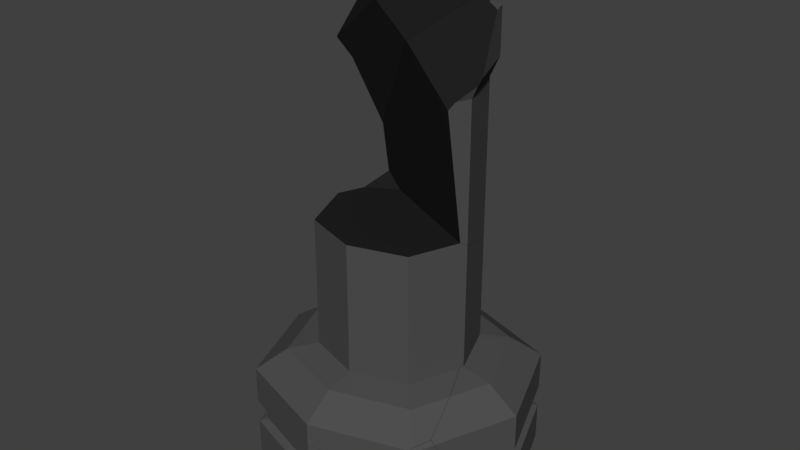 # Source: DestroyedPillarBroken.blend  (saved by Blender 2.78.0; exported with 4.5.12 LTS)
import bpy
from mathutils import Matrix  # noqa: F401  (used for matrix-valued properties, if any)

bpy.ops.wm.read_factory_settings(use_empty=True)
scene = bpy.context.scene
scene.name = 'Scene'

# ---- collections
col_collection_2 = bpy.data.collections.new('Collection 2'); scene.collection.children.link(col_collection_2)

# ---- materials (node trees are filled in below, after node groups)
mat_material = bpy.data.materials.new('Material')
mat_material.alpha_threshold = 0.0
mat_material.use_transparent_shadow = False
mat_material.diffuse_color = (0.08001, 0.08001, 0.08001, 1.0)
mat_material.roughness = 0.5
mat_material_001 = bpy.data.materials.new('Material.001')
mat_material_001.alpha_threshold = 0.0
mat_material_001.use_transparent_shadow = False
mat_material_001.diffuse_color = (0.01467, 0.01467, 0.01467, 1.0)
mat_material_001.roughness = 0.5
mat_material_001.specular_intensity = 0.0

# ---- material node trees

# ---- world
world_world = bpy.data.worlds.new('World'); scene.world = world_world
world_world.color = (0.05088, 0.05088, 0.05088)
world_world.use_sun_shadow = False
world_world.sun_shadow_jitter_overblur = 0.0
world_world.cycles.sampling_method = 'MANUAL'

# ---- meshes
me_mesh_057 = bpy.data.meshes.new('Mesh.057')
me_mesh_057.from_pydata([(0.792, 0.2534, 0.3424), (0.5657, 0.02716, 0.5624), (0.3498, -0.1887, 0.6142), (0.792, 0.2534, -0.2807), (0.792, 0.2534, -0.04312), (0.7339, 0.1953, -0.2486), (0.7339, 0.1953, -0.07527), (-0.208, 0.5729, 0.3424), (-0.208, 0.2743, 0.5624), (-0.208, -0.01054, 0.6142), (-0.208, 0.5729, -0.2807), (-0.208, 0.5729, -0.04312), (-0.208, 0.4963, -0.2486), (-0.208, 0.4963, -0.07527), (-0.9686, -0.01572, -0.5579), (-0.7817, -0.2943, -0.3542), (-0.4889, -0.5574, 0.03242), (-0.1766, -0.7801, -0.4786), (-0.3953, -0.7268, -0.3551), (-0.309, -0.7802, -0.4786), (0.7958, 0.2438, -0.04312), (-0.1349, -0.7368, -0.6663), (-0.01615, -0.6116, -0.6663), (0.7385, 0.1835, -0.2486), (-0.1476, -0.75, -0.6663), (0.7958, 0.2437, -0.2807), (0.7958, 0.2437, -0.5096), (0.792, 0.2534, -0.5078), (0.7385, 0.1835, -0.07527), (0.3724, 0.3875, -0.4836), (-0.208, 0.5729, -0.4494), (-0.8607, 0.2878, -0.2486), (-0.8956, 0.3532, -0.2807), (-0.7656, 0.3181, -0.07527), (-0.7653, 0.3949, -0.04312), (-0.2965, -0.6108, -0.6663), (-0.4044, -0.6112, -0.6663), (-0.2853, -0.7447, -0.6663), (-0.2804, -0.7501, -0.6663), (-0.968, 0.3301, -0.4128), (-1.014, 0.3155, -0.4969), (0.3601, -0.2152, 0.6142), (0.3601, -0.2152, 0.7136), (0.3498, -0.1887, 0.8786), (0.3601, -0.215, 0.8181), (-0.208, -0.01054, 0.7328), (-0.2731, -0.03132, 0.6142), (0.5728, 0.008907, 0.5624), (-0.3658, 0.2239, 0.5624), (-0.5538, 0.4624, 0.3424), (0.7958, 0.2438, 0.3424), (0.0339, -0.08783, 1.11), (0.08772, -0.105, 1.071), (0.3109, -0.1763, 0.9073), (-0.1349, -0.7368, -0.6663), (-0.01615, -0.6116, -0.6663), (-0.1476, -0.75, -0.6663), (0.7958, 0.2437, -0.2807), (0.7385, 0.1835, -0.2486), (0.7958, 0.2437, -0.5096), (0.792, 0.2534, -0.5078), (0.7958, 0.2438, -0.04312), (0.7385, 0.1835, -0.07527), (0.3724, 0.3875, -0.4836), (-0.208, 0.5729, -0.4494), (-0.8956, 0.3532, -0.2807), (-0.8607, 0.2878, -0.2486), (-0.7656, 0.3181, -0.07527), (-0.7653, 0.3949, -0.04312), (-0.2965, -0.6108, -0.6663), (-0.4044, -0.6112, -0.6663), (-0.2853, -0.7447, -0.6663), (-0.2804, -0.7501, -0.6663), (-0.968, 0.3301, -0.4128), (-1.014, 0.3155, -0.4969), (0.3601, -0.2152, 0.6142), (0.3601, -0.2152, 0.7136), (0.3498, -0.1887, 0.8786), (0.3601, -0.215, 0.8181), (-0.2731, -0.03132, 0.6142), (-0.208, -0.01054, 0.7328), (0.5728, 0.008907, 0.5624), (-0.3658, 0.2239, 0.5624), (-0.5538, 0.4624, 0.3424), (0.7958, 0.2438, 0.3424), (0.0339, -0.08783, 1.11), (0.08772, -0.105, 1.071), (0.3109, -0.1763, 0.9073)], [], [(7, 83, 82, 8), (11, 68, 83, 7), (8, 82, 79, 9), (9, 79, 80), (10, 65, 66, 12), (12, 66, 67, 13), (11, 4, 6, 13), (5, 12, 13, 6), (3, 10, 12, 5), (2, 9, 80, 51, 86, 53, 43), (1, 8, 9, 2), (4, 11, 7, 0), (0, 7, 8, 1), (4, 61, 62, 6), (19, 18, 37, 72), (18, 19, 17), (16, 15, 18), (54, 56, 38, 71, 36, 69, 55), (15, 73, 74, 14), (70, 37, 18, 15, 14), (19, 72, 24, 17), (14, 74, 30, 29), (18, 17, 78, 77, 87), (81, 84, 0, 1), (75, 81, 1, 2), (43, 44, 76, 75, 2), (58, 57, 3, 5), (35, 70, 14), (57, 59, 60, 3), (67, 68, 11, 13), (26, 25, 23, 28, 20, 50, 47, 41, 42, 21, 22), (84, 61, 4, 0), (42, 78, 17, 24, 21), (87, 52, 18), (60, 63, 64, 10, 3), (16, 85, 45, 46, 48, 49, 34, 33, 31, 32, 73, 15), (52, 85, 16, 18), (64, 40, 39, 65, 10), (22, 35, 14, 29, 27, 26), (62, 58, 5, 6)])
me_mesh_057.polygons.foreach_set('material_index', [0, 0, 0, 0, 0, 0, 0, 0, 0, 0, 0, 0, 0, 0, 1, 1, 1, 0, 1, 1, 1, 1, 1, 0, 0, 0, 0, 1, 0, 0, 1, 0, 1, 1, 0, 1, 1, 0, 1, 0])
_k = set([(20, 28), (20, 50), (21, 22), (21, 24), (22, 35), (23, 25), (23, 28), (24, 72), (25, 26), (26, 27), (27, 29), (29, 30), (30, 74), (31, 32), (31, 33), (32, 73), (33, 34), (34, 49), (35, 70), (36, 69), (36, 71), (37, 70), (37, 72), (38, 56), (38, 71), (39, 40), (39, 65), (40, 64), (41, 42), (41, 47), (42, 78), (43, 44), (43, 53), (44, 76), (45, 46), (45, 85), (46, 48), (47, 50), (48, 49), (51, 80), (51, 86), (52, 85), (52, 87), (53, 86), (54, 55), (54, 56), (55, 69), (57, 58), (57, 59), (58, 62), (59, 60), (60, 63), (61, 62), (61, 84), (63, 64), (65, 66), (66, 67), (67, 68), (68, 83), (73, 74), (75, 76), (75, 81), (77, 78), (77, 87), (79, 80), (79, 82), (81, 84), (82, 83)])
me_mesh_057.attributes.new('sharp_edge', 'BOOLEAN', 'EDGE').data.foreach_set('value', [ (min(e.vertices), max(e.vertices)) in _k for e in me_mesh_057.edges])
me_mesh_057.materials.append(mat_material)
me_mesh_057.materials.append(mat_material_001)
me_mesh_057.use_remesh_preserve_volume = False
me_mesh_057.use_remesh_preserve_attributes = False
me_mesh_057.use_mirror_vertex_groups = False
me_mesh_057.update()
me_mesh_053 = bpy.data.meshes.new('Mesh.053')
me_mesh_053.from_pydata([(-0.7763, -0.1984, -0.3361), (0.2237, -0.5179, -0.3361), (0.2237, -0.5179, 0.04948), (0.2237, -0.5179, 0.2871), (0.2237, -0.4413, 0.08164), (0.2237, -0.4413, 0.2549), (0.4272, 0.5664, -0.05764), (0.2551, 0.7657, -0.1494), (-0.1369, 0.4929, -0.02491), (0.122, 0.7654, -0.1486), (0.7226, -0.3585, -0.3361), (0.3861, 0.6951, -0.3361), (0.3002, 0.7806, -0.3361), (0.284, 0.7966, -0.3361), (0.2675, 0.7966, -0.3361), (0.7226, -0.3585, 0.04948), (0.7004, -0.289, 0.08164), (0.7004, -0.289, 0.2549), (-0.6968, -0.1472, 0.08164), (-0.7637, -0.2025, 0.04948), (-0.7763, -0.1984, 0.01257), (0.1482, 0.7931, -0.3361), (-0.7812, -0.186, -0.3361), (0.1145, 0.7577, -0.3361), (-0.6372, -0.1663, 0.2549), (-0.7812, -0.1859, -0.02493), (0.2237, -0.5179, 0.4364), (-0.5661, -0.2656, 0.3216), (-0.6644, -0.2342, 0.3072), (-0.6757, -0.2306, 0.3054), (-0.682, -0.2286, 0.2871), (0.7226, -0.3585, 0.2871), (0.7226, -0.3585, 0.3636), (0.7226, -0.3585, -0.3361), (0.3861, 0.6951, -0.3361), (0.3002, 0.7806, -0.3361), (0.284, 0.7966, -0.3361), (0.2675, 0.7966, -0.3361), (0.7226, -0.3585, 0.04948), (0.7004, -0.289, 0.08164), (0.7004, -0.289, 0.2549), (-0.7637, -0.2025, 0.04948), (-0.6968, -0.1472, 0.08164), (-0.7763, -0.1984, 0.01257), (0.1145, 0.7577, -0.3361), (-0.7812, -0.186, -0.3361), (0.1482, 0.7931, -0.3361), (-0.6372, -0.1663, 0.2549), (-0.7812, -0.1859, -0.02493), (0.2237, -0.5179, 0.4364), (-0.5661, -0.2656, 0.3216), (-0.6644, -0.2342, 0.3072), (-0.6757, -0.2306, 0.3054), (-0.682, -0.2286, 0.2871), (0.7226, -0.3585, 0.2871), (0.7226, -0.3585, 0.3636)], [], [(3, 54, 55, 26), (1, 10, 38, 2), (2, 38, 39, 4), (4, 39, 40, 5), (3, 30, 24, 5), (0, 1, 2, 19, 43), (22, 48, 8, 44), (9, 7, 36, 37), (9, 6, 7), (8, 48, 20, 41, 42, 47, 53, 52), (7, 6, 35, 36), (6, 34, 35), (8, 9, 46, 44), (8, 52, 51, 9), (24, 18, 4, 5), (40, 54, 3, 5), (43, 25, 45, 0), (50, 49, 32, 6, 9, 51), (31, 17, 16, 15, 33, 34, 6, 32), (37, 46, 9), (18, 19, 2, 4), (26, 27, 28, 29, 30, 3), (14, 13, 12, 11, 10, 1, 0, 45, 23, 21)])
me_mesh_053.polygons.foreach_set('material_index', [0, 0, 0, 0, 0, 0, 1, 1, 1, 1, 1, 1, 1, 1, 0, 0, 0, 1, 1, 1, 0, 0, 0])
_k = set([(10, 11), (10, 38), (11, 12), (12, 13), (13, 14), (14, 21), (15, 16), (15, 33), (16, 17), (17, 31), (18, 19), (18, 24), (19, 43), (20, 41), (20, 48), (21, 23), (22, 44), (22, 48), (23, 45), (24, 30), (25, 43), (25, 45), (26, 27), (26, 55), (27, 28), (28, 29), (29, 30), (31, 32), (32, 49), (33, 34), (34, 35), (35, 36), (36, 37), (37, 46), (38, 39), (39, 40), (40, 54), (41, 42), (42, 47), (44, 46), (47, 53), (49, 50), (50, 51), (51, 52), (52, 53), (54, 55)])
me_mesh_053.attributes.new('sharp_edge', 'BOOLEAN', 'EDGE').data.foreach_set('value', [ (min(e.vertices), max(e.vertices)) in _k for e in me_mesh_053.edges])
me_mesh_053.materials.append(mat_material)
me_mesh_053.materials.append(mat_material_001)
me_mesh_053.use_remesh_preserve_volume = False
me_mesh_053.use_remesh_preserve_attributes = False
me_mesh_053.use_mirror_vertex_groups = False
me_mesh_053.update()
me_mesh_050 = bpy.data.meshes.new('Mesh.050')
me_mesh_050.from_pydata([(-0.04073, -0.7049, -0.3191), (-0.04073, -0.7049, -0.08144), (0.01736, -0.6468, -0.2869), (0.01736, -0.6468, -0.1136), (-0.4308, 0.2951, 0.3041), (-0.1163, 0.2951, 0.5241), (0.1838, 0.2951, 0.5759), (-0.4308, 0.2951, -0.3191), (-0.4308, 0.2951, -0.08144), (-0.3501, 0.2951, -0.2869), (-0.3501, 0.2951, -0.1136), (0.3845, 0.7464, -0.3923), (0.7708, 0.3145, -0.3923), (0.5968, -0.01283, -0.3918), (0.677, 0.4833, -0.005362), (0.03643, -0.6529, -0.2869), (-0.0304, -0.7082, -0.3191), (-0.04073, -0.7049, -0.3491), (0.09592, -0.6719, -0.1136), (-0.114, 0.9002, -0.2869), (-0.1704, 0.9628, -0.3923), (-0.1799, 0.9383, -0.3191), (-0.4308, 0.2951, -0.3923), (-0.1367, 0.8422, -0.1136), (-0.07314, -0.6218, -0.3922), (-0.05818, -0.6601, -0.3921), (-0.0463, -0.6906, -0.3919), (0.2047, 0.2417, 0.7235), (0.2343, 0.1658, 0.5759), (0.1838, 0.2951, 0.8272), (0.2368, 0.431, 0.5759), (0.07177, -0.187, 0.5241), (-0.01692, 0.5499, 0.5241), (-0.0653, -0.6419, 0.3041), (-0.2612, 0.7299, 0.3041), (-0.04073, -0.7049, 0.1815), (0.04383, -0.7319, -0.0276), (0.05775, -0.7364, -0.06221), (0.05115, -0.7342, -0.08144), (-0.2109, 0.8588, -0.08144), (0.2022, 0.3423, 0.841), (-0.0304, -0.7082, -0.3191), (-0.04073, -0.7049, -0.3491), (0.03643, -0.6529, -0.2869), (0.09592, -0.6719, -0.1136), (-0.1799, 0.9383, -0.3191), (-0.114, 0.9002, -0.2869), (-0.1704, 0.9628, -0.3923), (-0.4308, 0.2951, -0.3923), (-0.1367, 0.8422, -0.1136), (-0.07314, -0.6218, -0.3922), (-0.05818, -0.6601, -0.3921), (-0.0463, -0.6906, -0.3919), (0.1838, 0.2951, 0.8272), (0.2047, 0.2417, 0.7235), (0.2343, 0.1658, 0.5759), (0.07177, -0.187, 0.5241), (-0.01692, 0.5499, 0.5241), (0.2368, 0.431, 0.5759), (-0.2612, 0.7299, 0.3041), (-0.0653, -0.6419, 0.3041), (-0.04073, -0.7049, 0.1815), (0.04383, -0.7319, -0.0276), (0.05775, -0.7364, -0.06221), (0.05115, -0.7342, -0.08144), (-0.2109, 0.8588, -0.08144), (0.2022, 0.3423, 0.841)], [], [(8, 1, 61, 60, 4), (4, 60, 56, 5), (5, 56, 55, 6), (6, 55, 27, 53), (7, 0, 2, 9), (9, 2, 3, 10), (8, 65, 49, 10), (2, 43, 44, 3), (0, 41, 43, 2), (1, 64, 37, 36, 61), (1, 8, 10, 3), (11, 14, 12), (14, 66, 29, 54, 12), (12, 13, 52, 25), (13, 63, 38, 18, 15, 16, 17, 52), (24, 22, 47, 11, 12), (46, 45, 7, 9), (45, 20, 48, 7), (53, 40, 58, 6), (58, 57, 5, 6), (49, 46, 9, 10), (59, 65, 8, 4), (54, 28, 31, 33, 35, 62, 12), (42, 41, 0), (62, 63, 13, 12), (48, 50, 51, 26, 42, 0, 7), (25, 24, 12), (44, 64, 1, 3), (57, 59, 4, 5), (19, 23, 39, 34, 32, 30, 66, 14, 11, 47, 21)])
me_mesh_050.polygons.foreach_set('material_index', [0, 0, 0, 0, 0, 0, 0, 0, 0, 0, 0, 1, 1, 1, 1, 1, 0, 0, 0, 0, 0, 0, 1, 0, 1, 0, 1, 0, 0, 1])
_k = set([(15, 16), (15, 18), (16, 17), (17, 52), (18, 38), (19, 21), (19, 23), (20, 45), (20, 48), (21, 47), (22, 24), (22, 47), (23, 39), (24, 25), (25, 52), (26, 42), (26, 51), (27, 53), (27, 55), (28, 31), (28, 54), (29, 54), (29, 66), (30, 32), (30, 66), (31, 33), (32, 34), (33, 35), (34, 39), (35, 62), (36, 37), (36, 61), (37, 64), (38, 63), (40, 53), (40, 58), (41, 42), (41, 43), (43, 44), (44, 64), (45, 46), (46, 49), (48, 50), (49, 65), (50, 51), (55, 56), (56, 60), (57, 58), (57, 59), (59, 65), (60, 61), (62, 63)])
me_mesh_050.attributes.new('sharp_edge', 'BOOLEAN', 'EDGE').data.foreach_set('value', [ (min(e.vertices), max(e.vertices)) in _k for e in me_mesh_050.edges])
me_mesh_050.materials.append(mat_material)
me_mesh_050.materials.append(mat_material_001)
me_mesh_050.use_remesh_preserve_volume = False
me_mesh_050.use_remesh_preserve_attributes = False
me_mesh_050.use_mirror_vertex_groups = False
me_mesh_050.update()
me_mesh_046 = bpy.data.meshes.new('Mesh.046')
me_mesh_046.from_pydata([(-0.3024, 0.2794, -0.9522), (-0.3024, 0.2794, 0.05656), (-0.07618, 0.05317, 0.2765), (0.1397, -0.1627, 0.3283), (-0.3024, 0.2794, -0.329), (-0.3024, 0.2794, -0.5666), (-0.2444, 0.2214, -0.3612), (-0.2444, 0.2214, -0.5345), (0.1215, -0.267, -0.64), (0.4151, -0.5317, -0.2508), (-0.06606, 0.012, -0.8433), (0.3295, -0.2812, 1.662), (0.04329, 0.3132, -0.5345), (0.008417, 0.3787, -0.5666), (0.1383, 0.3436, -0.3612), (0.1387, 0.4204, -0.329), (-0.2654, 0.2913, -0.9522), (-0.2321, 0.1863, -0.9522), (-0.2489, 0.1927, -0.9522), (-0.3248, 0.2223, -0.9522), (-0.1103, 0.3408, -0.7832), (-0.2317, 0.302, -0.9157), (-0.3751, -0.1139, -0.5345), (-0.441, -0.07577, -0.5666), (-0.4314, -0.05118, -0.64), (-0.3978, -0.1719, -0.3612), (0.6976, 0.01547, 1.507), (0.6976, 0.01547, 0.4512), (0.1397, -0.1627, 1.775), (0.6302, -0.006047, 0.3283), (0.5378, 0.2493, 0.2765), (-0.02442, -0.5835, 0.3283), (-0.2781, -0.4645, 0.2765), (0.35, 0.4879, 0.05656), (-0.5224, -0.2843, 0.05656), (-0.472, -0.1553, -0.329), (0.8321, -0.02751, 1.432), (0.938, -0.06135, 0.8271), (0.124, -0.2032, 1.778), (0.02519, -0.4563, 1.662), (-0.05148, -0.6529, 0.5356), (-0.05901, -0.6722, 0.5941), (0.008417, 0.3787, -0.5666), (0.04329, 0.3132, -0.5345), (0.1383, 0.3436, -0.3612), (0.1387, 0.4204, -0.329), (-0.2654, 0.2913, -0.9522), (-0.2321, 0.1863, -0.9522), (-0.2489, 0.1927, -0.9522), (-0.3248, 0.2223, -0.9522), (-0.1103, 0.3408, -0.7832), (-0.2317, 0.302, -0.9157), (-0.441, -0.07577, -0.5666), (-0.3751, -0.1139, -0.5345), (-0.4314, -0.05118, -0.64), (-0.3978, -0.1719, -0.3612), (0.1397, -0.1627, 1.775), (0.6976, 0.01547, 1.507), (0.6302, -0.006047, 0.3283), (0.6976, 0.01547, 0.4512), (0.5378, 0.2493, 0.2765), (-0.2781, -0.4645, 0.2765), (-0.02442, -0.5835, 0.3283), (0.35, 0.4879, 0.05656), (-0.5224, -0.2843, 0.05656), (-0.472, -0.1553, -0.329), (0.8321, -0.02751, 1.432), (0.938, -0.06135, 0.8271), (0.02519, -0.4563, 1.662), (0.124, -0.2032, 1.778), (-0.05148, -0.6529, 0.5356), (-0.05901, -0.6722, 0.5941)], [], [(4, 45, 14, 6), (7, 53, 55, 6), (5, 52, 53, 7), (0, 19, 24, 52, 5), (3, 62, 40, 41, 39, 38, 56), (2, 61, 62, 3), (1, 64, 61, 2), (4, 65, 64, 1), (30, 29, 59, 67, 9, 8, 10, 20, 42, 43, 44, 15, 33), (68, 71, 9, 67, 36, 11), (14, 12, 7, 6), (54, 49, 48, 8), (63, 45, 4, 1), (27, 58, 3, 56, 57), (57, 66, 37, 27), (69, 68, 11), (46, 17, 18, 19, 0), (12, 13, 5, 7), (71, 70, 9), (36, 26, 28, 69, 11), (47, 16, 51, 10), (55, 65, 4, 6), (58, 60, 2, 3), (48, 47, 10, 8), (60, 63, 1, 2), (13, 50, 21, 46, 0, 5), (51, 20, 10), (70, 31, 32, 34, 35, 25, 22, 23, 54, 8, 9)])
me_mesh_046.polygons.foreach_set('material_index', [0, 0, 0, 0, 0, 0, 0, 0, 1, 1, 0, 1, 0, 0, 0, 1, 0, 0, 1, 1, 1, 0, 0, 1, 0, 0, 1, 1])
_k = set([(12, 13), (12, 14), (13, 50), (14, 45), (15, 33), (15, 44), (16, 47), (16, 51), (17, 18), (17, 46), (18, 19), (19, 24), (20, 42), (20, 51), (21, 46), (21, 50), (22, 23), (22, 25), (23, 54), (24, 52), (25, 35), (26, 28), (26, 36), (27, 37), (27, 58), (28, 69), (29, 30), (29, 59), (30, 33), (31, 32), (31, 70), (32, 34), (34, 35), (36, 67), (37, 66), (38, 39), (38, 56), (39, 41), (40, 41), (40, 62), (42, 43), (43, 44), (45, 63), (47, 48), (48, 49), (49, 54), (52, 53), (53, 55), (55, 65), (56, 57), (57, 66), (58, 60), (59, 67), (60, 63), (61, 62), (61, 64), (64, 65), (68, 69), (68, 71), (70, 71)])
me_mesh_046.attributes.new('sharp_edge', 'BOOLEAN', 'EDGE').data.foreach_set('value', [ (min(e.vertices), max(e.vertices)) in _k for e in me_mesh_046.edges])
me_mesh_046.materials.append(mat_material)
me_mesh_046.materials.append(mat_material_001)
me_mesh_046.use_remesh_preserve_volume = False
me_mesh_046.use_remesh_preserve_attributes = False
me_mesh_046.use_mirror_vertex_groups = False
me_mesh_046.update()
me_mesh_045 = bpy.data.meshes.new('Mesh.045')
me_mesh_045.from_pydata([(0.205, -0.1681, -0.5055), (0.205, -0.1681, 0.5032), (0.205, -0.1681, 0.1177), (0.205, -0.1681, -0.1199), (0.1469, -0.11, 0.08551), (0.1469, -0.11, -0.08779), (-0.5887, 0.5942, -0.2263), (0.4257, 0.3976, -0.5055), (-0.2944, -0.3276, -0.5055), (0.2677, 0.1996, 0.08551), (0.3696, 0.2539, -0.1199), (-0.5936, 0.7128, -0.5055), (-0.6298, 0.724, -0.5055), (0.335, 0.1653, 0.1177), (0.2929, 0.2642, -0.08779), (-0.2942, -0.3276, -0.1199), (-0.2944, -0.3276, -0.4947), (-0.3164, -0.258, -0.08779), (-0.3163, -0.258, 0.08551), (0.279, 0.02159, 0.5032), (0.2341, 0.02214, 0.5347), (0.1804, -0.1436, 0.5271), (0.1377, -0.1896, 0.5032), (0.28, 0.02419, 0.4963), (-0.294, -0.3275, 0.1945), (-0.294, -0.3275, 0.1177), (-0.6298, 0.724, -0.5055), (-0.2944, -0.3276, -0.5055), (0.335, 0.1653, 0.1177), (0.2677, 0.1996, 0.08551), (0.4257, 0.3976, -0.5055), (0.3696, 0.2539, -0.1199), (-0.5936, 0.7128, -0.5055), (0.2929, 0.2642, -0.08779), (-0.2942, -0.3276, -0.1199), (-0.2944, -0.3276, -0.4947), (-0.3164, -0.258, -0.08779), (-0.3163, -0.258, 0.08551), (0.279, 0.02159, 0.5032), (0.2341, 0.02214, 0.5347), (0.1804, -0.1436, 0.5271), (0.1377, -0.1896, 0.5032), (0.28, 0.02419, 0.4963), (-0.294, -0.3275, 0.1177), (-0.294, -0.3275, 0.1945)], [], [(2, 43, 37, 4), (5, 33, 29, 4), (3, 31, 33, 5), (0, 30, 31, 3), (1, 38, 39, 40), (2, 28, 42, 38, 1), (6, 26, 8, 16), (44, 22, 21, 20, 6), (41, 24, 43, 2, 1), (40, 41, 1), (23, 13, 9, 14, 10, 7, 32), (34, 35, 27, 0, 3), (20, 19, 23, 32, 26, 6), (37, 36, 5, 4), (29, 28, 2, 4), (16, 15, 17, 18, 25, 44, 6), (36, 34, 3, 5), (27, 12, 11, 30, 0)])
me_mesh_045.polygons.foreach_set('material_index', [0, 0, 0, 0, 0, 0, 1, 1, 0, 0, 1, 0, 1, 0, 0, 1, 0, 0])
_k = set([(7, 10), (7, 32), (8, 16), (8, 26), (9, 13), (9, 14), (10, 14), (11, 12), (11, 30), (12, 27), (13, 23), (15, 16), (15, 17), (17, 18), (18, 25), (19, 20), (19, 23), (20, 21), (21, 22), (22, 44), (24, 41), (24, 43), (25, 44), (26, 32), (27, 35), (28, 29), (28, 42), (29, 33), (30, 31), (31, 33), (34, 35), (34, 36), (36, 37), (37, 43), (38, 39), (38, 42), (39, 40), (40, 41)])
me_mesh_045.attributes.new('sharp_edge', 'BOOLEAN', 'EDGE').data.foreach_set('value', [ (min(e.vertices), max(e.vertices)) in _k for e in me_mesh_045.edges])
me_mesh_045.materials.append(mat_material)
me_mesh_045.materials.append(mat_material_001)
me_mesh_045.use_remesh_preserve_volume = False
me_mesh_045.use_remesh_preserve_attributes = False
me_mesh_045.use_mirror_vertex_groups = False
me_mesh_045.update()
me_mesh_044 = bpy.data.meshes.new('Mesh.044')
me_mesh_044.from_pydata([(-0.6678, 0.06906, -0.1555), (0.1463, 0.5214, 0.155), (0.5339, 0.08809, 0.1552), (0.3634, -0.2352, 0.1548), (-0.04133, 0.7993, -0.04746), (0.619, 0.03434, 0.0327), (0.4336, 0.2993, -0.1555), (0.5184, 0.2092, -0.1555), (-0.2047, 0.9722, -0.1555), (-0.3009, 1.01, -0.1555), (-0.2832, -0.9168, -0.1555), (0.4727, -0.1203, -0.1555), (0.6454, 0.06176, -0.1555), (-0.4071, 0.7374, 0.1551), (-0.6678, 0.06906, 0.1551), (-0.31, -0.8483, 0.155), (-0.2832, -0.9169, 0.05388), (-0.2832, -0.9168, 0.1197), (-0.2832, -0.9168, 0.1548), (-0.2047, 0.9722, -0.1555), (0.4336, 0.2993, -0.1555), (0.5184, 0.2092, -0.1555), (-0.3009, 1.01, -0.1555), (-0.2832, -0.9168, -0.1555), (0.4727, -0.1203, -0.1555), (0.6454, 0.06176, -0.1555), (-0.4071, 0.7374, 0.1551), (-0.6678, 0.06906, 0.1551), (-0.2832, -0.9169, 0.05388), (-0.2832, -0.9168, 0.1197), (-0.2832, -0.9168, 0.1548), (-0.31, -0.8483, 0.155)], [], [(0, 23, 28, 17, 30, 15, 27), (31, 18, 3, 2), (7, 12, 24, 23, 0, 22, 8, 6), (3, 5, 2), (5, 25, 21, 4), (5, 4, 1, 2), (21, 20, 4), (27, 26, 22, 0), (13, 14, 31, 2, 1), (20, 19, 4), (16, 10, 11), (29, 16, 11, 25, 5), (18, 29, 5, 3), (4, 19, 9, 13, 1)])
me_mesh_044.polygons.foreach_set('material_index', [0, 1, 0, 1, 1, 1, 1, 0, 1, 1, 1, 1, 1, 1])
_k = set([(6, 7), (6, 8), (7, 12), (8, 22), (9, 13), (9, 19), (10, 11), (10, 16), (11, 25), (12, 24), (13, 14), (14, 31), (15, 27), (15, 30), (16, 29), (17, 28), (17, 30), (18, 29), (18, 31), (19, 20), (20, 21), (21, 25), (22, 26), (23, 24), (23, 28), (26, 27)])
me_mesh_044.attributes.new('sharp_edge', 'BOOLEAN', 'EDGE').data.foreach_set('value', [ (min(e.vertices), max(e.vertices)) in _k for e in me_mesh_044.edges])
me_mesh_044.materials.append(mat_material)
me_mesh_044.materials.append(mat_material_001)
me_mesh_044.use_remesh_preserve_volume = False
me_mesh_044.use_remesh_preserve_attributes = False
me_mesh_044.use_mirror_vertex_groups = False
me_mesh_044.update()
me_mesh_041 = bpy.data.meshes.new('Mesh.041')
me_mesh_041.from_pydata([(-0.3786, 0.05141, -0.5673), (-0.4379, 0.1107, -0.3872), (-0.4379, 0.1107, 0.06848), (-0.3705, 0.04329, 0.1161), (0.1792, 0.2296, -0.5673), (0.1792, 0.3079, -0.3872), (0.1792, 0.3079, 0.06848), (0.1792, 0.2189, 0.1161), (-0.4379, 0.1107, 0.3493), (-0.3705, 0.04329, 0.3017), (0.1792, 0.3079, 0.3493), (0.1792, 0.2189, 0.3017), (0.2215, -0.4781, -0.2204), (0.105, -0.4461, 0.4648), (0.03979, -0.5674, 0.2552), (-0.002102, -0.6258, 0.1411), (0.1792, 0.2296, -0.5848), (-0.3786, 0.05141, -1.263), (0.7066, 0.05042, 0.207), (0.6457, 0.06989, 0.1161), (-0.4545, -0.1722, 0.1161), (-0.5329, -0.1327, 0.06848), (0.6397, 0.1608, 0.06848), (0.3344, 0.2583, -0.3872), (-0.6409, -0.4096, -0.3872), (-0.6431, -0.4154, -0.373), (-0.631, -0.3844, -0.3244), (0.191, 0.2259, -0.5673), (-0.5297, -0.336, -0.5673), (-0.5387, -0.342, -0.5527), (-0.4169, -0.04676, -1.272), (0.7066, 0.1394, 0.5147), (0.7122, 0.1376, 0.5144), (0.7137, 0.1371, 0.5078), (0.7296, 0.1321, 0.4383), (0.7496, 0.1257, 0.3493), (0.1792, 0.3079, 0.5289), (0.6896, 0.05587, 0.3017), (0.7001, 0.0525, 0.2548), (-0.3948, 0.1245, 0.5133), (-0.4379, 0.1107, 0.448), (-0.4081, -0.05326, 0.3017), (-0.414, -0.06835, 0.2782), (-0.4626, 0.04728, 0.3493), (-0.3786, 0.05141, -1.263), (0.1792, 0.2296, -0.5848), (0.6457, 0.06989, 0.1161), (0.7066, 0.05042, 0.207), (-0.5329, -0.1327, 0.06848), (-0.4545, -0.1722, 0.1161), (0.6397, 0.1608, 0.06848), (0.3344, 0.2583, -0.3872), (-0.6409, -0.4096, -0.3872), (-0.6431, -0.4154, -0.373), (-0.631, -0.3844, -0.3244), (0.191, 0.2259, -0.5673), (-0.5297, -0.336, -0.5673), (-0.5387, -0.342, -0.5527), (-0.4169, -0.04676, -1.272), (0.7122, 0.1376, 0.5144), (0.7066, 0.1394, 0.5147), (0.7137, 0.1371, 0.5078), (0.7296, 0.1321, 0.4383), (0.7496, 0.1257, 0.3493), (0.1792, 0.3079, 0.5289), (0.6896, 0.05587, 0.3017), (0.7001, 0.0525, 0.2548), (-0.3948, 0.1245, 0.5133), (-0.4379, 0.1107, 0.448), (-0.414, -0.06835, 0.2782), (-0.4626, 0.04728, 0.3493), (-0.4081, -0.05326, 0.3017)], [], [(4, 0, 1, 5), (6, 2, 3, 7), (5, 1, 2, 6), (9, 3, 49, 69, 71), (18, 46, 7, 11, 37, 66), (1, 52, 53, 26, 48, 2), (2, 48, 49, 3), (0, 56, 57, 52, 1), (10, 11, 9, 8), (8, 9, 71, 70), (12, 29, 28, 58), (19, 47, 12, 58, 44, 16, 27, 23, 50), (13, 59, 60), (12, 15, 25, 24, 29), (15, 14, 54, 25), (14, 12, 47, 38), (14, 15, 12), (14, 13, 67, 68, 43, 41, 42), (70, 40, 8), (38, 65, 63, 62, 14), (17, 30, 56, 0), (45, 17, 0, 4), (55, 45, 4), (62, 61, 13, 14), (46, 22, 6, 7), (40, 39, 64, 10, 8), (64, 31, 32, 33, 34, 35, 10), (61, 59, 13), (22, 51, 5, 6), (60, 36, 67, 13), (51, 55, 4, 5), (42, 20, 21, 54, 14), (35, 37, 11, 10), (11, 7, 3, 9)])
me_mesh_041.polygons.foreach_set('material_index', [0, 0, 0, 0, 0, 0, 0, 0, 0, 0, 1, 1, 1, 1, 1, 1, 1, 1, 0, 1, 0, 0, 0, 1, 0, 0, 0, 1, 0, 1, 0, 1, 0, 0])
_k = set([(16, 27), (16, 44), (17, 30), (17, 45), (18, 46), (18, 66), (19, 47), (19, 50), (20, 21), (20, 42), (21, 54), (22, 46), (22, 51), (23, 27), (23, 50), (24, 25), (24, 29), (25, 54), (26, 48), (26, 53), (28, 29), (28, 58), (30, 56), (31, 32), (31, 64), (32, 33), (33, 34), (34, 35), (35, 37), (36, 60), (36, 67), (37, 66), (38, 47), (38, 65), (39, 40), (39, 64), (40, 70), (41, 42), (41, 43), (43, 68), (44, 58), (45, 55), (48, 49), (49, 69), (51, 55), (52, 53), (52, 57), (56, 57), (59, 60), (59, 61), (61, 62), (62, 63), (63, 65), (67, 68), (69, 71), (70, 71)])
me_mesh_041.attributes.new('sharp_edge', 'BOOLEAN', 'EDGE').data.foreach_set('value', [ (min(e.vertices), max(e.vertices)) in _k for e in me_mesh_041.edges])
me_mesh_041.materials.append(mat_material)
me_mesh_041.materials.append(mat_material_001)
me_mesh_041.use_remesh_preserve_volume = False
me_mesh_041.use_remesh_preserve_attributes = False
me_mesh_041.use_mirror_vertex_groups = False
me_mesh_041.update()
me_mesh_040 = bpy.data.meshes.new('Mesh.040')
me_mesh_040.from_pydata([(0.2477, 0.1507, 0.2408), (0.307, 0.21, 0.4209), (0.307, 0.21, 0.8766), (0.2396, 0.1426, 0.9241), (0.4653, -0.4071, 0.2408), (-0.2654, -0.3789, 0.587), (-0.6763, 0.03221, -1.093), (0.2477, 0.1507, -1.349), (0.4653, -0.4071, -1.131), (-0.3102, 0.3289, 0.2208), (-0.3102, 0.3289, -1.246), (-0.868, 0.1507, -0.4576), (-0.868, 0.1507, -0.9788), (0.1582, 0.1686, 0.9241), (0.2396, 0.1426, 1.002), (0.2184, 0.1494, 1.014), (0.207, 0.153, 0.9971), (0.2664, 0.07384, 0.9241), (0.3685, 0.05223, 0.8766), (0.152, 0.2595, 0.8766), (0.5256, -0.3503, 0.4209), (-0.1534, 0.3571, 0.4209), (-0.2968, 0.3247, 0.2408), (0.4087, -0.5521, 0.2408), (0.5213, -0.4071, 0.3631), (-0.1743, 0.2855, -1.322), (0.4347, -0.4855, -1.013), (0.4383, -0.4764, -1.092), (-0.906, 0.05322, -0.467), (-0.8886, 0.09797, -0.8636), (-0.8835, 0.1109, -0.9756), (0.3823, -0.6197, 0.1773), (0.2477, 0.1507, -1.349), (0.4653, -0.4071, -1.131), (-0.868, 0.1507, -0.4576), (-0.3102, 0.3289, 0.2208), (-0.868, 0.1507, -0.9788), (-0.3102, 0.3289, -1.246), (0.2396, 0.1426, 1.002), (0.2184, 0.1494, 1.014), (0.1582, 0.1686, 0.9241), (0.207, 0.153, 0.9971), (0.3685, 0.05223, 0.8766), (0.2664, 0.07384, 0.9241), (0.152, 0.2595, 0.8766), (0.5256, -0.3503, 0.4209), (-0.1534, 0.3571, 0.4209), (-0.2968, 0.3247, 0.2408), (0.4087, -0.5521, 0.2408), (0.5213, -0.4071, 0.3631), (-0.1743, 0.2855, -1.322), (0.4383, -0.4764, -1.092), (0.4347, -0.4855, -1.013), (-0.906, 0.05322, -0.467), (-0.8886, 0.09797, -0.8636), (-0.8835, 0.1109, -0.9756), (0.3823, -0.6197, 0.1773)], [], [(4, 0, 1, 45, 24), (3, 40, 16, 39, 38), (1, 46, 44, 2), (2, 44, 40, 3), (0, 47, 46, 1), (54, 52, 56, 5, 53), (6, 51, 52, 54, 55), (37, 50, 6, 55, 36), (20, 42, 43, 14, 15, 5, 56, 23, 49), (32, 25, 10, 9, 47, 0), (33, 32, 0, 4), (24, 48, 4), (12, 30, 29, 28, 11), (15, 41, 5), (48, 31, 26, 27, 33, 4), (17, 18, 2, 3), (38, 17, 3), (41, 13, 19, 21, 22, 35, 34, 53, 5), (10, 12, 11, 9), (18, 45, 1, 2), (6, 50, 7, 8, 51)])
me_mesh_040.polygons.foreach_set('material_index', [0, 0, 0, 0, 0, 1, 1, 1, 1, 0, 0, 0, 0, 1, 0, 0, 0, 1, 0, 0, 1])
_k = set([(7, 8), (7, 50), (8, 51), (9, 11), (9, 47), (10, 12), (10, 25), (11, 28), (12, 30), (13, 19), (13, 41), (14, 15), (14, 43), (15, 41), (16, 39), (16, 40), (17, 18), (17, 38), (18, 45), (19, 21), (20, 42), (20, 49), (21, 22), (22, 35), (23, 49), (23, 56), (24, 45), (24, 48), (25, 32), (26, 27), (26, 31), (27, 33), (28, 29), (29, 30), (31, 48), (32, 33), (34, 35), (34, 53), (36, 37), (36, 55), (37, 50), (38, 39), (40, 44), (42, 43), (44, 46), (46, 47), (51, 52), (52, 56), (53, 54), (54, 55)])
me_mesh_040.attributes.new('sharp_edge', 'BOOLEAN', 'EDGE').data.foreach_set('value', [ (min(e.vertices), max(e.vertices)) in _k for e in me_mesh_040.edges])
me_mesh_040.materials.append(mat_material)
me_mesh_040.materials.append(mat_material_001)
me_mesh_040.use_remesh_preserve_volume = False
me_mesh_040.use_remesh_preserve_attributes = False
me_mesh_040.use_mirror_vertex_groups = False
me_mesh_040.update()
me_mesh_037 = bpy.data.meshes.new('Mesh.037')
me_mesh_037.from_pydata([(-0.9461, -0.6473, -0.3639), (-0.7198, -0.4211, -0.1439), (0.8277, -0.4211, -0.1439), (-0.5039, -0.2052, -0.09211), (0.6117, -0.2052, -0.09211), (0.05392, -0.9668, -0.3639), (0.05392, -0.6683, -0.1439), (0.05392, -0.3834, -0.09211), (0.2585, 0.1168, -1.092), (-0.3045, 0.04778, -1.061), (0.08526, 0.3176, -1.183), (-0.04759, 0.3169, -1.183), (-0.2267, 0.5406, -0.6716), (-0.1324, 0.3711, -1.061), (-0.3122, 0.7907, 1.241), (0.6117, -0.2052, 1.241), (0.05392, -0.3834, 1.241), (0.6117, 0.9105, 0.9837), (0.6226, 0.8828, 0.114), (0.6117, 0.9105, 0.1775), (0.8294, 0.3527, 1.202), (0.8294, 0.3527, -0.02463), (-0.5039, -0.2052, 1.241), (-0.6703, 0.2213, -0.09211), (-0.7215, 0.3527, 1.241), (-0.7215, 0.3527, 0.164), (0.9743, -0.04508, -0.1439), (0.8112, 0.306, -0.09211), (-0.7172, 0.1197, -0.107), (-0.8328, -0.1315, -0.1439), (1.082, -0.4558, -0.3311), (1.028, -0.6216, -0.3389), (-0.9698, -0.5865, -0.3639), (0.9835, -0.6698, -0.3639), (-0.9461, -0.6473, -0.482), (0.05392, -0.9668, -0.5986), (-0.8342, -0.6831, -0.7281), (-0.8457, -0.6794, -0.7298), (-0.9641, -0.6011, -0.3922), (0.554, -0.8071, -0.6711), (0.1916, 1.045, 1.011), (0.2971, 1.011, 0.4074), (0.3507, 0.9939, 0.368), (0.8019, 0.2823, 1.241), (-0.6198, 0.6135, 1.241), (-0.7035, 0.3989, 0.1778), (0.6117, -0.2052, 1.241), (0.05392, -0.3834, 1.241), (0.8294, 0.3527, -0.02463), (0.6226, 0.8828, 0.114), (0.6117, 0.9105, 0.1775), (0.8294, 0.3527, 1.202), (0.6117, 0.9105, 0.9837), (-0.6703, 0.2213, -0.09211), (-0.7215, 0.3527, 0.164), (-0.7215, 0.3527, 1.241), (-0.5039, -0.2052, 1.241), (0.9743, -0.04508, -0.1439), (0.8112, 0.306, -0.09211), (-0.8328, -0.1315, -0.1439), (-0.7172, 0.1197, -0.107), (1.028, -0.6216, -0.3389), (1.082, -0.4558, -0.3311), (-0.9698, -0.5865, -0.3639), (0.9835, -0.6698, -0.3639), (0.05392, -0.9668, -0.5986), (-0.8342, -0.6831, -0.7281), (-0.8457, -0.6794, -0.7298), (-0.9461, -0.6473, -0.482), (-0.9641, -0.6011, -0.3922), (0.554, -0.8071, -0.6711), (0.1916, 1.045, 1.011), (0.2971, 1.011, 0.4074), (0.3507, 0.9939, 0.368), (0.8019, 0.2823, 1.241), (-0.6198, 0.6135, 1.241), (-0.7035, 0.3989, 0.1778)], [], [(6, 2, 4, 7), (5, 64, 61, 2, 6), (7, 4, 46, 47), (3, 7, 47, 56), (0, 5, 6, 1), (1, 6, 7, 3), (2, 57, 58, 4), (4, 58, 21, 51, 43, 46), (9, 13, 11), (48, 27, 26, 62, 8, 10, 49), (13, 10, 11), (10, 8, 11), (76, 75, 14, 40, 72, 12), (50, 49, 10, 13, 73), (12, 13, 9), (12, 72, 73, 13), (21, 18, 19, 52, 51), (55, 44, 45, 54), (61, 30, 57, 2), (62, 31, 33, 70, 8), (54, 53, 3, 56, 55), (19, 42, 41, 71, 52), (66, 67, 9, 11), (63, 38, 68, 0), (16, 15, 74, 14, 75, 24, 22), (69, 32, 29, 60, 9), (53, 28, 59, 1, 3), (60, 23, 25, 76, 12, 9), (70, 35, 66, 11, 8), (68, 37, 36, 65, 5, 0), (65, 39, 64, 5), (59, 63, 0, 1), (67, 34, 69, 9), (14, 74, 20, 17, 40)])
me_mesh_037.polygons.foreach_set('material_index', [0, 0, 0, 0, 0, 0, 0, 0, 1, 1, 1, 1, 1, 1, 1, 1, 0, 0, 0, 1, 0, 0, 1, 0, 1, 1, 0, 1, 1, 0, 0, 0, 1, 1])
_k = set([(15, 16), (15, 74), (16, 22), (17, 20), (17, 40), (18, 19), (18, 21), (19, 42), (20, 74), (21, 58), (22, 24), (23, 25), (23, 60), (24, 75), (25, 76), (26, 27), (26, 62), (27, 48), (28, 53), (28, 59), (29, 32), (29, 60), (30, 57), (30, 61), (31, 33), (31, 62), (32, 69), (33, 70), (34, 67), (34, 69), (35, 66), (35, 70), (36, 37), (36, 65), (37, 68), (38, 63), (38, 68), (39, 64), (39, 65), (40, 72), (41, 42), (41, 71), (43, 46), (43, 51), (44, 45), (44, 55), (45, 54), (46, 47), (47, 56), (48, 49), (49, 50), (50, 73), (51, 52), (52, 71), (53, 54), (55, 56), (57, 58), (59, 63), (61, 64), (66, 67), (72, 73), (75, 76)])
me_mesh_037.attributes.new('sharp_edge', 'BOOLEAN', 'EDGE').data.foreach_set('value', [ (min(e.vertices), max(e.vertices)) in _k for e in me_mesh_037.edges])
me_mesh_037.materials.append(mat_material)
me_mesh_037.materials.append(mat_material_001)
me_mesh_037.use_remesh_preserve_volume = False
me_mesh_037.use_remesh_preserve_attributes = False
me_mesh_037.use_mirror_vertex_groups = False
me_mesh_037.update()
me_mesh_034 = bpy.data.meshes.new('Mesh.034')
me_mesh_034.from_pydata([(0.5008, -0.08296, -0.603), (0.5008, -0.08296, 0.4058), (0.1863, -0.08296, 0.6257), (-0.1138, -0.08296, 0.6775), (0.5008, -0.08296, -0.2174), (0.5008, -0.08296, 0.02021), (0.4201, -0.08296, -0.1852), (0.4201, -0.08296, -0.01194), (-0.6845, -0.3178, -0.3244), (-0.8566, -0.1183, -0.4154), (0.1152, 0.9057, 0.02021), (0.129, 0.8701, -0.603), (-0.6905, 0.05654, -0.603), (0.05793, 0.8454, -0.1852), (0.3323, -0.515, -0.603), (0.1742, -0.7132, -0.01194), (0.2762, -0.6588, -0.2174), (0.3311, -0.5182, -0.5944), (-0.7259, -0.1877, -0.603), (-0.7592, -0.1547, -0.603), (-0.8238, -0.09064, -0.603), (0.1152, 0.9057, -0.2174), (0.1152, 0.9056, -0.4478), (0.2416, -0.7475, 0.02021), (0.1994, -0.6486, -0.1852), (0.05793, 0.8454, -0.01194), (-0.3205, 0.4467, 0.6775), (-0.3205, 0.4467, 0.8796), (-0.1138, -0.08296, 0.7413), (-0.1078, 0.6708, 0.6257), (0.03213, -0.4781, 0.6257), (-0.1311, -0.1271, 0.6775), (0.1855, -0.8913, 0.4058), (0.1401, -0.8906, 0.4377), (0.1151, 0.9057, 0.4058), (0.1152, 0.9057, 0.02021), (0.05793, 0.8454, -0.01194), (0.129, 0.8701, -0.603), (-0.6905, 0.05654, -0.603), (0.1152, 0.9057, -0.2174), (0.05793, 0.8454, -0.1852), (-0.7259, -0.1877, -0.603), (0.3323, -0.515, -0.603), (0.2416, -0.7475, 0.02021), (0.1742, -0.7132, -0.01194), (0.3311, -0.5182, -0.5944), (0.2762, -0.6588, -0.2174), (-0.7592, -0.1547, -0.603), (-0.8238, -0.09064, -0.603), (0.1152, 0.9056, -0.4478), (0.1994, -0.6486, -0.1852), (-0.3205, 0.4467, 0.6775), (-0.3205, 0.4467, 0.8796), (-0.1138, -0.08296, 0.7413), (-0.1078, 0.6708, 0.6257), (0.03213, -0.4781, 0.6257), (-0.1311, -0.1271, 0.6775), (0.1855, -0.8913, 0.4058), (0.1401, -0.8906, 0.4377), (0.1151, 0.9057, 0.4058)], [], [(5, 35, 59, 1), (1, 59, 54, 2), (3, 51, 52, 53), (2, 54, 51, 3), (0, 11, 49, 39, 4), (4, 39, 40, 6), (6, 40, 36, 7), (5, 43, 44, 7), (27, 26, 29, 34, 10, 25, 13, 21, 22, 38, 48, 9), (8, 45, 46, 50, 15, 23, 32, 58), (8, 41, 14, 45), (22, 37, 38), (24, 16, 4, 6), (53, 56, 3), (16, 17, 42, 0, 4), (57, 43, 5, 1), (55, 33, 57, 1, 2), (56, 55, 2, 3), (9, 8, 58, 30, 31, 28, 27), (47, 41, 8, 9), (44, 24, 6, 7), (36, 35, 5, 7), (48, 47, 9), (12, 11, 0, 42, 18, 19, 20)])
me_mesh_034.polygons.foreach_set('material_index', [0, 0, 0, 0, 0, 0, 0, 0, 1, 1, 1, 1, 0, 0, 0, 0, 0, 0, 1, 1, 0, 0, 1, 0])
_k = set([(10, 25), (10, 34), (11, 12), (11, 49), (12, 20), (13, 21), (13, 25), (14, 41), (14, 45), (15, 23), (15, 50), (16, 17), (16, 24), (17, 42), (18, 19), (18, 42), (19, 20), (21, 22), (22, 37), (23, 32), (24, 44), (26, 27), (26, 29), (27, 28), (28, 31), (29, 34), (30, 31), (30, 58), (32, 58), (33, 55), (33, 57), (35, 36), (35, 59), (36, 40), (37, 38), (38, 48), (39, 40), (39, 49), (41, 47), (43, 44), (43, 57), (45, 46), (46, 50), (47, 48), (51, 52), (51, 54), (52, 53), (53, 56), (54, 59), (55, 56)])
me_mesh_034.attributes.new('sharp_edge', 'BOOLEAN', 'EDGE').data.foreach_set('value', [ (min(e.vertices), max(e.vertices)) in _k for e in me_mesh_034.edges])
me_mesh_034.materials.append(mat_material)
me_mesh_034.materials.append(mat_material_001)
me_mesh_034.use_remesh_preserve_volume = False
me_mesh_034.use_remesh_preserve_attributes = False
me_mesh_034.use_mirror_vertex_groups = False
me_mesh_034.update()
me_mesh_030 = bpy.data.meshes.new('Mesh.030')
me_mesh_030.from_pydata([(0.8871, 0.2425, -0.05923), (-0.1129, 0.562, -0.05923), (-0.8757, -0.02517, 0.04781), (0.9047, 0.1975, -0.05923), (0.196, -0.5057, -0.05923), (0.08945, -0.6113, -0.05923), (0.8916, 0.2312, 0.08843), (0.8871, 0.2425, 0.0971), (0.8909, 0.2328, 0.09531), (-0.02936, -0.6114, -0.05923), (-0.1129, 0.562, 0.1555), (-0.2646, -0.6114, -0.05923), (-0.3199, -0.6111, -0.05923), (-1.038, 0.1462, -0.05923), (-1.073, 0.2552, -0.05923), (-0.92, 0.3041, 0.1082), (0.9047, 0.1975, -0.05923), (0.196, -0.5057, -0.05923), (-0.02936, -0.6114, -0.05923), (0.08945, -0.6113, -0.05923), (0.8916, 0.2312, 0.08843), (0.8871, 0.2425, 0.0971), (0.8909, 0.2328, 0.09531), (-0.1129, 0.562, 0.1555), (-0.2646, -0.6114, -0.05923), (-1.038, 0.1462, -0.05923), (-0.3199, -0.6111, -0.05923), (-1.073, 0.2552, -0.05923), (-0.92, 0.3041, 0.1082)], [], [(1, 14, 28, 23), (0, 1, 23, 21), (2, 15, 27, 25), (21, 22, 20, 16, 0), (17, 3, 6), (19, 17, 6, 8), (18, 19, 8, 7, 10, 15, 2, 26, 24), (25, 26, 2), (16, 4, 5, 9, 11, 12, 13, 14, 1, 0)])
me_mesh_030.polygons.foreach_set('material_index', [0, 0, 1, 0, 1, 1, 1, 1, 0])
_k = set([(3, 6), (3, 17), (4, 5), (4, 16), (5, 9), (6, 8), (7, 8), (7, 10), (9, 11), (10, 15), (11, 12), (12, 13), (13, 14), (14, 28), (15, 27), (16, 20), (17, 19), (18, 19), (18, 24), (20, 22), (21, 22), (21, 23), (23, 28), (24, 26), (25, 26), (25, 27)])
me_mesh_030.attributes.new('sharp_edge', 'BOOLEAN', 'EDGE').data.foreach_set('value', [ (min(e.vertices), max(e.vertices)) in _k for e in me_mesh_030.edges])
me_mesh_030.materials.append(mat_material)
me_mesh_030.materials.append(mat_material_001)
me_mesh_030.use_remesh_preserve_volume = False
me_mesh_030.use_remesh_preserve_attributes = False
me_mesh_030.use_mirror_vertex_groups = False
me_mesh_030.update()

# ---- objects
ob_plane_cell_027 = bpy.data.objects.new('Plane_cell.027', me_mesh_057)
ob_plane_cell_023 = bpy.data.objects.new('Plane_cell.023', me_mesh_053)
ob_plane_cell_020 = bpy.data.objects.new('Plane_cell.020', me_mesh_050)
ob_plane_cell_016 = bpy.data.objects.new('Plane_cell.016', me_mesh_046)
ob_plane_cell_015 = bpy.data.objects.new('Plane_cell.015', me_mesh_045)
ob_plane_cell_014 = bpy.data.objects.new('Plane_cell.014', me_mesh_044)
ob_plane_cell_011 = bpy.data.objects.new('Plane_cell.011', me_mesh_041)
ob_plane_cell_010 = bpy.data.objects.new('Plane_cell.010', me_mesh_040)
ob_plane_cell_007 = bpy.data.objects.new('Plane_cell.007', me_mesh_037)
ob_plane_cell_004 = bpy.data.objects.new('Plane_cell.004', me_mesh_034)
ob_plane_cell = bpy.data.objects.new('Plane_cell', me_mesh_030)

# ---- transforms, parenting, visibility, modifiers, constraints
ob_plane_cell_027.location = (0.208, 0.7466, 0.6885)
ob_plane_cell_027.lineart.crease_threshold = 0.0
ob_plane_cell_023.location = (-0.2237, -0.8016, 0.3583)
ob_plane_cell_023.lineart.crease_threshold = 0.0
ob_plane_cell_020.location = (-0.9593, -0.2951, 0.7268)
ob_plane_cell_020.lineart.crease_threshold = 0.0
ob_plane_cell_016.location = (-0.6976, 0.7206, 0.9744)
ob_plane_cell_016.lineart.crease_threshold = 0.0
ob_plane_cell_015.location = (0.795, -0.8319, 0.5277)
ob_plane_cell_015.lineart.crease_threshold = 0.0
ob_plane_cell_014.location = (-0.7223, -0.06906, 0.1777)
ob_plane_cell_014.lineart.crease_threshold = 0.0
ob_plane_cell_011.location = (-0.1792, 0.5064, 4.538)
ob_plane_cell_011.lineart.crease_threshold = 0.0
ob_plane_cell_010.location = (0.3102, 0.4071, 3.73)
ob_plane_cell_010.lineart.crease_threshold = 0.0
ob_plane_cell_007.location = (-0.05392, -0.3527, 1.395)
ob_plane_cell_007.lineart.crease_threshold = 0.0
ob_plane_cell_004.location = (0.8893, 0.08296, 0.6252)
ob_plane_cell_004.lineart.crease_threshold = 0.0
ob_plane_cell.location = (0.1129, 0.7575, 0.08143)
ob_plane_cell.lineart.crease_threshold = 0.0

# ---- collection membership
col_collection_2.objects.link(ob_plane_cell_027)
col_collection_2.objects.link(ob_plane_cell_023)
col_collection_2.objects.link(ob_plane_cell_020)
col_collection_2.objects.link(ob_plane_cell_016)
col_collection_2.objects.link(ob_plane_cell_015)
col_collection_2.objects.link(ob_plane_cell_014)
col_collection_2.objects.link(ob_plane_cell_011)
col_collection_2.objects.link(ob_plane_cell_010)
col_collection_2.objects.link(ob_plane_cell_007)
col_collection_2.objects.link(ob_plane_cell_004)
col_collection_2.objects.link(ob_plane_cell)

# ---- scene / render settings (as saved in the file)
scene.frame_start = 1; scene.frame_end = 54; scene.frame_set(1)
scene.render.engine = 'BLENDER_EEVEE_NEXT'
scene.render.resolution_percentage = 50
scene.render.dither_intensity = 0.0
scene.cycles.use_denoising = False
scene.cycles.samples = 128
scene.cycles.sampling_pattern = 'TABULATED_SOBOL'
scene.cycles.light_sampling_threshold = 0.0
scene.cycles.use_adaptive_sampling = False
scene.cycles.use_light_tree = False
scene.cycles.blur_glossy = 0.0
scene.cycles.sample_clamp_indirect = 0.0
scene.view_settings.view_transform = 'Standard'
bpy.context.view_layer.update()

# ---- added for rendering (the .blend has no active camera and no usable light): camera, sun
cam_auto = bpy.data.cameras.new('AutoCamera')
cam_auto.lens = 50.0
cam_auto.sensor_width = 36.0
cam_auto.clip_end = 1000.0
ob_auto_camera = bpy.data.objects.new('AutoCamera', cam_auto)
scene.collection.objects.link(ob_auto_camera)
ob_auto_camera.location = (5.8621, -7.03451, 7.23424)
ob_auto_camera.rotation_euler = (1.09748, -7.21219e-08, 0.694738)
scene.camera = ob_auto_camera
light_auto_sun = bpy.data.lights.new('AutoSun', 'SUN')
light_auto_sun.energy = 3.0
light_auto_sun.angle = 0.0523599
ob_auto_sun = bpy.data.objects.new('AutoSun', light_auto_sun)
scene.collection.objects.link(ob_auto_sun)
ob_auto_sun.rotation_euler = (0.872665, 0.174533, 0.523599)
bpy.context.view_layer.update()
